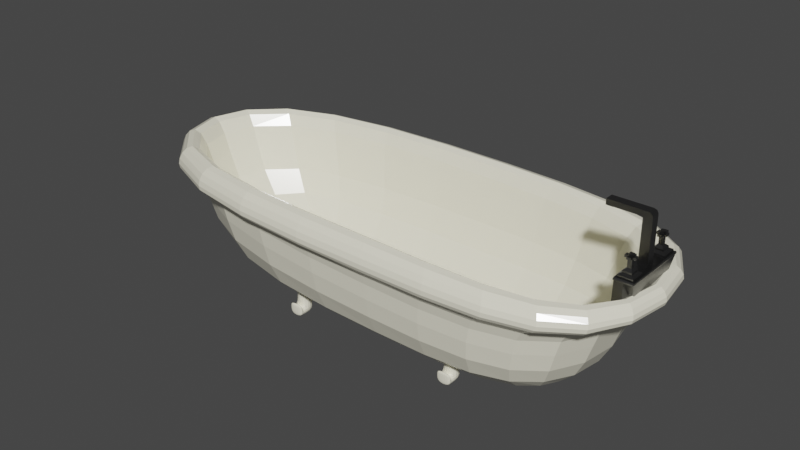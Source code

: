 # Source: Bathtub.blend  (saved by Blender 2.90.8; exported with 4.5.12 LTS)
import bpy
from mathutils import Matrix  # noqa: F401  (used for matrix-valued properties, if any)

bpy.ops.wm.read_factory_settings(use_empty=True)
scene = bpy.context.scene
scene.name = 'Scene'

# ---- collections
col_collection = bpy.data.collections.new('Collection'); scene.collection.children.link(col_collection)

# ---- materials (node trees are filled in below, after node groups)
mat_material = bpy.data.materials.new('Material')
mat_material.alpha_threshold = 0.0
mat_material.use_transparent_shadow = False
mat_material.line_color = (0.0, 0.0, 0.0, 1.0)
mat_material_001 = bpy.data.materials.new('Material.001')
mat_material_001.use_transparent_shadow = False

# ---- material node trees
mat_material.use_nodes = True; mat_material.node_tree.nodes.clear()
_N = mat_material.node_tree.nodes; _L = mat_material.node_tree.links
n0 = _N.new('ShaderNodeOutputMaterial'); n0.name = 'Material Output'; n0.location = (300, 300)
n1 = _N.new('ShaderNodeBsdfPrincipled'); n1.name = 'Principled BSDF'; n1.location = (10, 300)
n1.distribution = 'GGX'
n1.subsurface_method = 'BURLEY'
n1.inputs[0].default_value = (1.0, 0.9638, 0.78, 1.0)
n1.inputs[2].default_value = 0.1955
n1.inputs[3].default_value = 1.45
n1.inputs[13].default_value = 1.0
n1.inputs[27].default_value = (0.0, 0.0, 0.0, 1.0)
n1.inputs[28].default_value = 1.0
_L.new(n1.outputs[0], n0.inputs[0])
n0.is_active_output = True
mat_material_001.use_nodes = True; mat_material_001.node_tree.nodes.clear()
_N = mat_material_001.node_tree.nodes; _L = mat_material_001.node_tree.links
n0 = _N.new('ShaderNodeBsdfPrincipled'); n0.name = 'Principled BSDF'; n0.location = (10, 300)
n0.distribution = 'GGX'
n0.subsurface_method = 'BURLEY'
n0.inputs[0].default_value = (0.1858, 0.1858, 0.1858, 1.0)
n0.inputs[1].default_value = 1.0
n0.inputs[2].default_value = 0.3318
n0.inputs[3].default_value = 1.45
n0.inputs[13].default_value = 0.5045
n0.inputs[27].default_value = (0.0, 0.0, 0.0, 1.0)
n0.inputs[28].default_value = 1.0
n1 = _N.new('ShaderNodeOutputMaterial'); n1.name = 'Material Output'; n1.location = (300, 300)
_L.new(n0.outputs[0], n1.inputs[0])
n1.is_active_output = True

# ---- world
world_world = bpy.data.worlds.new('World'); scene.world = world_world
world_world.use_nodes = True; world_world.node_tree.nodes.clear()
_N = world_world.node_tree.nodes; _L = world_world.node_tree.links
n0 = _N.new('ShaderNodeOutputWorld'); n0.name = 'World Output'; n0.location = (300, 300)
n1 = _N.new('ShaderNodeBackground'); n1.name = 'Background'; n1.location = (10, 300)
n1.inputs[0].default_value = (0.05088, 0.05088, 0.05088, 1.0)
_L.new(n1.outputs[0], n0.inputs[0])
n0.is_active_output = True
world_world.color = (0.05088, 0.05088, 0.05088)
world_world.use_sun_shadow = False
world_world.sun_shadow_jitter_overblur = 0.0

# ---- meshes
me_cube_007 = bpy.data.meshes.new('Cube.007')
me_cube_007.from_pydata([(-0.9277, -0.9277, -1.0), (-1.006, -0.7894, 1.0), (-0.9277, 0.9277, -1.0), (-1.006, 0.7894, 1.0), (0.9277, -0.9277, -1.0), (1.039, -0.7894, 0.8012), (0.9277, 0.9277, -1.0), (1.039, 0.7894, 0.8012), (-1.132, -1.098, 0.7552), (-1.132, 1.098, 0.7552), (1.132, 1.098, 0.6601), (1.132, -1.098, 0.6601), (-1.132, -1.098, 0.3965), (-1.132, 1.098, 0.3965), (1.132, 1.098, 0.3965), (1.132, -1.098, 0.3965), (-0.9891, 0.9184, 0.8046), (0.9954, 0.9366, 0.593), (0.9863, -0.9184, 0.3943), (-0.9891, -0.9184, 0.8046), (-0.8993, -0.7894, -0.8917), (-0.8993, 0.7894, -0.8917), (0.8993, 0.7894, -0.8917), (0.8993, -0.7894, -0.8917), (0.251, 0.9277, -1.0), (0.3061, 1.098, 0.7552), (0.251, -0.9277, -1.0), (0.3061, -1.098, 0.7552), (0.2433, 0.7894, 1.0), (0.2433, -0.7894, 1.0), (0.3061, -1.098, 0.3965), (0.3061, 1.098, 0.3965), (0.2575, 0.9366, 0.593), (0.2485, -0.9184, 0.3943), (0.2433, 0.7894, -0.8917), (0.2433, -0.7894, -0.8917), (-0.2582, -0.6166, -0.9834), (-0.2582, -0.6166, -0.5123), (-0.3182, -0.6166, -0.9834), (-0.3182, -0.6166, -0.5123), (-0.2582, -0.4809, -0.9834), (-0.2582, -0.4809, -0.5123), (-0.3182, -0.4809, -0.9834), (-0.3182, -0.4809, -0.5123), (-0.2582, -0.6166, -0.7478), (-0.3182, -0.6166, -0.7478), (-0.3182, -0.4809, -0.7478), (-0.2582, -0.4809, -0.7478), (-0.3182, -0.6166, -0.8656), (-0.3182, -0.4809, -0.8656), (-0.2582, -0.4809, -0.8656), (-0.2582, -0.6166, -0.8656), (-0.3182, -0.6459, -0.9834), (-0.2582, -0.6459, -0.9834), (-0.3182, -0.6459, -0.8656), (-0.2582, -0.6459, -0.8656), (-0.3182, -0.6763, -0.9834), (-0.2582, -0.6763, -0.9834), (-0.3182, -0.6763, -0.8656), (-0.2582, -0.6763, -0.8656), (-0.2582, -0.6459, -0.8119), (-0.3182, -0.6459, -0.8119), (-0.2582, -0.6763, -0.8119), (-0.3182, -0.6763, -0.8119), (0.4591, -0.6166, -0.9834), (0.4591, -0.6166, -0.5123), (0.399, -0.6166, -0.9834), (0.399, -0.6166, -0.5123), (0.4591, -0.4809, -0.9834), (0.4591, -0.4809, -0.5123), (0.399, -0.4809, -0.9834), (0.399, -0.4809, -0.5123), (0.4591, -0.6166, -0.7478), (0.399, -0.6166, -0.7478), (0.399, -0.4809, -0.7478), (0.4591, -0.4809, -0.7478), (0.399, -0.6166, -0.8656), (0.399, -0.4809, -0.8656), (0.4591, -0.4809, -0.8656), (0.4591, -0.6166, -0.8656), (0.399, -0.6459, -0.9834), (0.4591, -0.6459, -0.9834), (0.399, -0.6459, -0.8656), (0.4591, -0.6459, -0.8656), (0.399, -0.6763, -0.9834), (0.4591, -0.6763, -0.9834), (0.399, -0.6763, -0.8656), (0.4591, -0.6763, -0.8656), (0.4591, -0.6459, -0.8119), (0.399, -0.6459, -0.8119), (0.4591, -0.6763, -0.8119), (0.399, -0.6763, -0.8119), (0.399, 0.6642, -0.9834), (0.399, 0.6642, -0.5123), (0.4591, 0.6642, -0.9834), (0.4591, 0.6642, -0.5123), (0.399, 0.5284, -0.9834), (0.399, 0.5284, -0.5123), (0.4591, 0.5284, -0.9834), (0.4591, 0.5284, -0.5123), (0.399, 0.6642, -0.7478), (0.4591, 0.6642, -0.7478), (0.4591, 0.5284, -0.7478), (0.399, 0.5284, -0.7478), (0.4591, 0.6642, -0.8656), (0.4591, 0.5284, -0.8656), (0.399, 0.5284, -0.8656), (0.399, 0.6642, -0.8656), (0.4591, 0.6934, -0.9834), (0.399, 0.6934, -0.9834), (0.4591, 0.6934, -0.8656), (0.399, 0.6934, -0.8656), (0.4591, 0.7239, -0.9834), (0.399, 0.7239, -0.9834), (0.4591, 0.7239, -0.8656), (0.399, 0.7239, -0.8656), (0.399, 0.6934, -0.8119), (0.4591, 0.6934, -0.8119), (0.399, 0.7239, -0.8119), (0.4591, 0.7239, -0.8119), (-0.3241, 0.6642, -0.9834), (-0.3241, 0.6642, -0.5123), (-0.264, 0.6642, -0.9834), (-0.264, 0.6642, -0.5123), (-0.3241, 0.5284, -0.9834), (-0.3241, 0.5284, -0.5123), (-0.264, 0.5284, -0.9834), (-0.264, 0.5284, -0.5123), (-0.3241, 0.6642, -0.7478), (-0.264, 0.6642, -0.7478), (-0.264, 0.5284, -0.7478), (-0.3241, 0.5284, -0.7478), (-0.264, 0.6642, -0.8656), (-0.264, 0.5284, -0.8656), (-0.3241, 0.5284, -0.8656), (-0.3241, 0.6642, -0.8656), (-0.264, 0.6934, -0.9834), (-0.3241, 0.6934, -0.9834), (-0.264, 0.6934, -0.8656), (-0.3241, 0.6934, -0.8656), (-0.264, 0.7239, -0.9834), (-0.3241, 0.7239, -0.9834), (-0.264, 0.7239, -0.8656), (-0.3241, 0.7239, -0.8656), (-0.3241, 0.6934, -0.8119), (-0.264, 0.6934, -0.8119), (-0.3241, 0.7239, -0.8119), (-0.264, 0.7239, -0.8119)], [], [(12, 8, 9, 13), (31, 25, 10, 14), (14, 10, 11, 15), (30, 27, 8, 12), (24, 6, 4, 26), (5, 7, 22, 23), (1, 3, 9, 8), (28, 7, 10, 25), (7, 5, 11, 10), (29, 1, 8, 27), (33, 30, 12, 19), (17, 14, 15, 18), (32, 31, 14, 17), (19, 12, 13, 16), (0, 19, 16, 2), (24, 32, 17, 6), (6, 17, 18, 4), (26, 33, 19, 0), (34, 21, 20, 35), (3, 1, 20, 21), (29, 5, 23, 35), (28, 3, 21, 34), (7, 28, 34, 22), (1, 29, 35, 20), (22, 34, 35, 23), (4, 18, 33, 26), (2, 16, 32, 24), (16, 13, 31, 32), (18, 15, 30, 33), (5, 29, 27, 11), (3, 28, 25, 9), (2, 24, 26, 0), (15, 11, 27, 30), (13, 9, 25, 31), (44, 37, 39, 45), (45, 39, 43, 46), (46, 43, 41, 47), (47, 41, 37, 44), (38, 42, 40, 36), (43, 39, 37, 41), (50, 47, 44, 51), (49, 46, 47, 50), (48, 45, 46, 49), (51, 44, 45, 48), (48, 38, 52, 54), (38, 48, 49, 42), (42, 49, 50, 40), (40, 50, 51, 36), (55, 54, 61, 60), (36, 51, 55, 53), (51, 48, 54, 55), (38, 36, 53, 52), (57, 59, 58, 56), (54, 52, 56, 58), (53, 55, 59, 57), (52, 53, 57, 56), (60, 61, 63, 62), (54, 58, 63, 61), (59, 55, 60, 62), (58, 59, 62, 63), (72, 65, 67, 73), (73, 67, 71, 74), (74, 71, 69, 75), (75, 69, 65, 72), (66, 70, 68, 64), (71, 67, 65, 69), (78, 75, 72, 79), (77, 74, 75, 78), (76, 73, 74, 77), (79, 72, 73, 76), (76, 66, 80, 82), (66, 76, 77, 70), (70, 77, 78, 68), (68, 78, 79, 64), (83, 82, 89, 88), (64, 79, 83, 81), (79, 76, 82, 83), (66, 64, 81, 80), (85, 87, 86, 84), (82, 80, 84, 86), (81, 83, 87, 85), (80, 81, 85, 84), (88, 89, 91, 90), (82, 86, 91, 89), (87, 83, 88, 90), (86, 87, 90, 91), (100, 93, 95, 101), (101, 95, 99, 102), (102, 99, 97, 103), (103, 97, 93, 100), (94, 98, 96, 92), (99, 95, 93, 97), (106, 103, 100, 107), (105, 102, 103, 106), (104, 101, 102, 105), (107, 100, 101, 104), (104, 94, 108, 110), (94, 104, 105, 98), (98, 105, 106, 96), (96, 106, 107, 92), (111, 110, 117, 116), (92, 107, 111, 109), (107, 104, 110, 111), (94, 92, 109, 108), (113, 115, 114, 112), (110, 108, 112, 114), (109, 111, 115, 113), (108, 109, 113, 112), (116, 117, 119, 118), (110, 114, 119, 117), (115, 111, 116, 118), (114, 115, 118, 119), (128, 121, 123, 129), (129, 123, 127, 130), (130, 127, 125, 131), (131, 125, 121, 128), (122, 126, 124, 120), (127, 123, 121, 125), (134, 131, 128, 135), (133, 130, 131, 134), (132, 129, 130, 133), (135, 128, 129, 132), (132, 122, 136, 138), (122, 132, 133, 126), (126, 133, 134, 124), (124, 134, 135, 120), (139, 138, 145, 144), (120, 135, 139, 137), (135, 132, 138, 139), (122, 120, 137, 136), (141, 143, 142, 140), (138, 136, 140, 142), (137, 139, 143, 141), (136, 137, 141, 140), (144, 145, 147, 146), (138, 142, 147, 145), (143, 139, 144, 146), (142, 143, 146, 147)])
_uv = me_cube_007.uv_layers.new(name='UVMap')
_uv.uv.foreach_set('vector', [0.5854, 0.0, 0.625, 0.0, 0.625, 0.25, 0.5854, 0.25, 0.5854, 0.4088, 0.625, 0.4088, 0.625, 0.5, 0.5854, 0.5, 0.5854, 0.5, 0.625, 0.5, 0.625, 0.75, 0.5854, 0.75, 0.5854, 0.8412, 0.625, 0.8412, 0.625, 1.0, 0.5854, 1.0, 0.2838, 0.5, 0.375, 0.5, 0.375, 0.75, 0.2838, 0.75, 0.6376, 0.7374, 0.6376, 0.5126, 0.6376, 0.5126, 0.6376, 0.7374, 0.8624, 0.7374, 0.8624, 0.5126, 0.875, 0.5, 0.875, 0.75, 0.7196, 0.5126, 0.6376, 0.5126, 0.625, 0.5, 0.7162, 0.5, 0.6376, 0.5126, 0.6376, 0.7374, 0.625, 0.75, 0.625, 0.5, 0.7196, 0.7374, 0.8624, 0.7374, 0.875, 0.75, 0.7162, 0.75, 0.5493, 0.8412, 0.5854, 0.8412, 0.5854, 1.0, 0.5493, 1.0, 0.5493, 0.5, 0.5854, 0.5, 0.5854, 0.75, 0.5493, 0.75, 0.5493, 0.4088, 0.5854, 0.4088, 0.5854, 0.5, 0.5493, 0.5, 0.5493, 0.0, 0.5854, 0.0, 0.5854, 0.25, 0.5493, 0.25, 0.375, 0.0, 0.5493, 0.0, 0.5493, 0.25, 0.375, 0.25, 0.375, 0.4088, 0.5493, 0.4088, 0.5493, 0.5, 0.375, 0.5, 0.375, 0.5, 0.5493, 0.5, 0.5493, 0.75, 0.375, 0.75, 0.375, 0.8412, 0.5493, 0.8412, 0.5493, 1.0, 0.375, 1.0, 0.7196, 0.5126, 0.8624, 0.5126, 0.8624, 0.7374, 0.7196, 0.7374, 0.8624, 0.5126, 0.8624, 0.7374, 0.8624, 0.7374, 0.8624, 0.5126, 0.7196, 0.7374, 0.6376, 0.7374, 0.6376, 0.7374, 0.7196, 0.7374, 0.7196, 0.5126, 0.8624, 0.5126, 0.8624, 0.5126, 0.7196, 0.5126, 0.6376, 0.5126, 0.7196, 0.5126, 0.7196, 0.5126, 0.6376, 0.5126, 0.8624, 0.7374, 0.7196, 0.7374, 0.7196, 0.7374, 0.8624, 0.7374, 0.6376, 0.5126, 0.7196, 0.5126, 0.7196, 0.7374, 0.6376, 0.7374, 0.375, 0.75, 0.5493, 0.75, 0.5493, 0.8412, 0.375, 0.8412, 0.375, 0.25, 0.5493, 0.25, 0.5493, 0.4088, 0.375, 0.4088, 0.5493, 0.25, 0.5854, 0.25, 0.5854, 0.4088, 0.5493, 0.4088, 0.5493, 0.75, 0.5854, 0.75, 0.5854, 0.8412, 0.5493, 0.8412, 0.6376, 0.7374, 0.7196, 0.7374, 0.7162, 0.75, 0.625, 0.75, 0.8624, 0.5126, 0.7196, 0.5126, 0.7162, 0.5, 0.875, 0.5, 0.125, 0.5, 0.2838, 0.5, 0.2838, 0.75, 0.125, 0.75, 0.5854, 0.75, 0.625, 0.75, 0.625, 0.8412, 0.5854, 0.8412, 0.5854, 0.25, 0.625, 0.25, 0.625, 0.4088, 0.5854, 0.4088, 0.5, 0.0, 0.625, 0.0, 0.625, 0.25, 0.5, 0.25, 0.5, 0.25, 0.625, 0.25, 0.625, 0.5, 0.5, 0.5, 0.5, 0.5, 0.625, 0.5, 0.625, 0.75, 0.5, 0.75, 0.5, 0.75, 0.625, 0.75, 0.625, 1.0, 0.5, 1.0, 0.125, 0.5, 0.375, 0.5, 0.375, 0.75, 0.125, 0.75, 0.625, 0.5, 0.875, 0.5, 0.875, 0.75, 0.625, 0.75, 0.4375, 0.75, 0.5, 0.75, 0.5, 1.0, 0.4375, 1.0, 0.4375, 0.5, 0.5, 0.5, 0.5, 0.75, 0.4375, 0.75, 0.4375, 0.25, 0.5, 0.25, 0.5, 0.5, 0.4375, 0.5, 0.4375, 0.0, 0.5, 0.0, 0.5, 0.25, 0.4375, 0.25, 0.4375, 0.25, 0.375, 0.25, 0.375, 0.25, 0.4375, 0.25, 0.375, 0.25, 0.4375, 0.25, 0.4375, 0.5, 0.375, 0.5, 0.375, 0.5, 0.4375, 0.5, 0.4375, 0.75, 0.375, 0.75, 0.375, 0.75, 0.4375, 0.75, 0.4375, 1.0, 0.375, 1.0, 0.4375, 0.0, 0.4375, 0.25, 0.4375, 0.25, 0.4375, 0.0, 0.375, 1.0, 0.4375, 1.0, 0.4375, 1.0, 0.375, 1.0, 0.4375, 0.0, 0.4375, 0.25, 0.4375, 0.25, 0.4375, 0.0, 0.125, 0.5, 0.125, 0.75, 0.125, 0.75, 0.125, 0.5, 0.375, 0.0, 0.4375, 0.0, 0.4375, 0.25, 0.375, 0.25, 0.4375, 0.25, 0.375, 0.25, 0.375, 0.25, 0.4375, 0.25, 0.375, 1.0, 0.4375, 1.0, 0.4375, 1.0, 0.375, 1.0, 0.125, 0.5, 0.125, 0.75, 0.125, 0.75, 0.125, 0.5, 0.4375, 0.0, 0.4375, 0.25, 0.4375, 0.25, 0.4375, 0.0, 0.4375, 0.25, 0.4375, 0.25, 0.4375, 0.25, 0.4375, 0.25, 0.4375, 1.0, 0.4375, 1.0, 0.4375, 1.0, 0.4375, 1.0, 0.4375, 0.25, 0.4375, 0.0, 0.4375, 0.0, 0.4375, 0.25, 0.5, 0.0, 0.625, 0.0, 0.625, 0.25, 0.5, 0.25, 0.5, 0.25, 0.625, 0.25, 0.625, 0.5, 0.5, 0.5, 0.5, 0.5, 0.625, 0.5, 0.625, 0.75, 0.5, 0.75, 0.5, 0.75, 0.625, 0.75, 0.625, 1.0, 0.5, 1.0, 0.125, 0.5, 0.375, 0.5, 0.375, 0.75, 0.125, 0.75, 0.625, 0.5, 0.875, 0.5, 0.875, 0.75, 0.625, 0.75, 0.4375, 0.75, 0.5, 0.75, 0.5, 1.0, 0.4375, 1.0, 0.4375, 0.5, 0.5, 0.5, 0.5, 0.75, 0.4375, 0.75, 0.4375, 0.25, 0.5, 0.25, 0.5, 0.5, 0.4375, 0.5, 0.4375, 0.0, 0.5, 0.0, 0.5, 0.25, 0.4375, 0.25, 0.4375, 0.25, 0.375, 0.25, 0.375, 0.25, 0.4375, 0.25, 0.375, 0.25, 0.4375, 0.25, 0.4375, 0.5, 0.375, 0.5, 0.375, 0.5, 0.4375, 0.5, 0.4375, 0.75, 0.375, 0.75, 0.375, 0.75, 0.4375, 0.75, 0.4375, 1.0, 0.375, 1.0, 0.4375, 0.0, 0.4375, 0.25, 0.4375, 0.25, 0.4375, 0.0, 0.375, 1.0, 0.4375, 1.0, 0.4375, 1.0, 0.375, 1.0, 0.4375, 0.0, 0.4375, 0.25, 0.4375, 0.25, 0.4375, 0.0, 0.125, 0.5, 0.125, 0.75, 0.125, 0.75, 0.125, 0.5, 0.375, 0.0, 0.4375, 0.0, 0.4375, 0.25, 0.375, 0.25, 0.4375, 0.25, 0.375, 0.25, 0.375, 0.25, 0.4375, 0.25, 0.375, 1.0, 0.4375, 1.0, 0.4375, 1.0, 0.375, 1.0, 0.125, 0.5, 0.125, 0.75, 0.125, 0.75, 0.125, 0.5, 0.4375, 0.0, 0.4375, 0.25, 0.4375, 0.25, 0.4375, 0.0, 0.4375, 0.25, 0.4375, 0.25, 0.4375, 0.25, 0.4375, 0.25, 0.4375, 1.0, 0.4375, 1.0, 0.4375, 1.0, 0.4375, 1.0, 0.4375, 0.25, 0.4375, 0.0, 0.4375, 0.0, 0.4375, 0.25, 0.5, 0.0, 0.625, 0.0, 0.625, 0.25, 0.5, 0.25, 0.5, 0.25, 0.625, 0.25, 0.625, 0.5, 0.5, 0.5, 0.5, 0.5, 0.625, 0.5, 0.625, 0.75, 0.5, 0.75, 0.5, 0.75, 0.625, 0.75, 0.625, 1.0, 0.5, 1.0, 0.125, 0.5, 0.375, 0.5, 0.375, 0.75, 0.125, 0.75, 0.625, 0.5, 0.875, 0.5, 0.875, 0.75, 0.625, 0.75, 0.4375, 0.75, 0.5, 0.75, 0.5, 1.0, 0.4375, 1.0, 0.4375, 0.5, 0.5, 0.5, 0.5, 0.75, 0.4375, 0.75, 0.4375, 0.25, 0.5, 0.25, 0.5, 0.5, 0.4375, 0.5, 0.4375, 0.0, 0.5, 0.0, 0.5, 0.25, 0.4375, 0.25, 0.4375, 0.25, 0.375, 0.25, 0.375, 0.25, 0.4375, 0.25, 0.375, 0.25, 0.4375, 0.25, 0.4375, 0.5, 0.375, 0.5, 0.375, 0.5, 0.4375, 0.5, 0.4375, 0.75, 0.375, 0.75, 0.375, 0.75, 0.4375, 0.75, 0.4375, 1.0, 0.375, 1.0, 0.4375, 0.0, 0.4375, 0.25, 0.4375, 0.25, 0.4375, 0.0, 0.375, 1.0, 0.4375, 1.0, 0.4375, 1.0, 0.375, 1.0, 0.4375, 0.0, 0.4375, 0.25, 0.4375, 0.25, 0.4375, 0.0, 0.125, 0.5, 0.125, 0.75, 0.125, 0.75, 0.125, 0.5, 0.375, 0.0, 0.4375, 0.0, 0.4375, 0.25, 0.375, 0.25, 0.4375, 0.25, 0.375, 0.25, 0.375, 0.25, 0.4375, 0.25, 0.375, 1.0, 0.4375, 1.0, 0.4375, 1.0, 0.375, 1.0, 0.125, 0.5, 0.125, 0.75, 0.125, 0.75, 0.125, 0.5, 0.4375, 0.0, 0.4375, 0.25, 0.4375, 0.25, 0.4375, 0.0, 0.4375, 0.25, 0.4375, 0.25, 0.4375, 0.25, 0.4375, 0.25, 0.4375, 1.0, 0.4375, 1.0, 0.4375, 1.0, 0.4375, 1.0, 0.4375, 0.25, 0.4375, 0.0, 0.4375, 0.0, 0.4375, 0.25, 0.5, 0.0, 0.625, 0.0, 0.625, 0.25, 0.5, 0.25, 0.5, 0.25, 0.625, 0.25, 0.625, 0.5, 0.5, 0.5, 0.5, 0.5, 0.625, 0.5, 0.625, 0.75, 0.5, 0.75, 0.5, 0.75, 0.625, 0.75, 0.625, 1.0, 0.5, 1.0, 0.125, 0.5, 0.375, 0.5, 0.375, 0.75, 0.125, 0.75, 0.625, 0.5, 0.875, 0.5, 0.875, 0.75, 0.625, 0.75, 0.4375, 0.75, 0.5, 0.75, 0.5, 1.0, 0.4375, 1.0, 0.4375, 0.5, 0.5, 0.5, 0.5, 0.75, 0.4375, 0.75, 0.4375, 0.25, 0.5, 0.25, 0.5, 0.5, 0.4375, 0.5, 0.4375, 0.0, 0.5, 0.0, 0.5, 0.25, 0.4375, 0.25, 0.4375, 0.25, 0.375, 0.25, 0.375, 0.25, 0.4375, 0.25, 0.375, 0.25, 0.4375, 0.25, 0.4375, 0.5, 0.375, 0.5, 0.375, 0.5, 0.4375, 0.5, 0.4375, 0.75, 0.375, 0.75, 0.375, 0.75, 0.4375, 0.75, 0.4375, 1.0, 0.375, 1.0, 0.4375, 0.0, 0.4375, 0.25, 0.4375, 0.25, 0.4375, 0.0, 0.375, 1.0, 0.4375, 1.0, 0.4375, 1.0, 0.375, 1.0, 0.4375, 0.0, 0.4375, 0.25, 0.4375, 0.25, 0.4375, 0.0, 0.125, 0.5, 0.125, 0.75, 0.125, 0.75, 0.125, 0.5, 0.375, 0.0, 0.4375, 0.0, 0.4375, 0.25, 0.375, 0.25, 0.4375, 0.25, 0.375, 0.25, 0.375, 0.25, 0.4375, 0.25, 0.375, 1.0, 0.4375, 1.0, 0.4375, 1.0, 0.375, 1.0, 0.125, 0.5, 0.125, 0.75, 0.125, 0.75, 0.125, 0.5, 0.4375, 0.0, 0.4375, 0.25, 0.4375, 0.25, 0.4375, 0.0, 0.4375, 0.25, 0.4375, 0.25, 0.4375, 0.25, 0.4375, 0.25, 0.4375, 1.0, 0.4375, 1.0, 0.4375, 1.0, 0.4375, 1.0, 0.4375, 0.25, 0.4375, 0.0, 0.4375, 0.0, 0.4375, 0.25])
me_cube_007.materials.append(mat_material)
me_cube_007.use_remesh_fix_poles = True
me_cube_007.use_remesh_preserve_attributes = False
me_cube_007.use_mirror_vertex_groups = False
me_cube_007.update()
me_cube = bpy.data.meshes.new('Cube')
me_cube.from_pydata([(-0.1245, 1.687, -0.5429), (-0.1149, 1.687, -0.02937), (-0.1245, 2.596, -0.5429), (-0.1149, 2.596, -0.02937), (0.06739, 1.904, -0.4667), (0.1149, 1.687, -0.02937), (0.06739, 2.375, -0.4667), (0.1149, 2.596, -0.02937), (-0.1187, 1.672, -0.01882), (-0.1187, 2.612, -0.01882), (0.1187, 2.612, -0.01882), (0.1187, 1.672, -0.01882), (-0.1187, 1.672, -0.0033), (-0.1187, 2.612, -0.0033), (0.1187, 2.612, -0.0033), (0.1187, 1.672, -0.0033), (-0.09682, 1.705, 0.01134), (-0.09682, 2.578, 0.01134), (0.09682, 2.578, 0.01134), (0.09682, 1.705, 0.01134), (-0.1245, 1.922, -0.5429), (-0.1149, 1.922, -0.02937), (0.06739, 2.026, -0.4667), (0.1149, 1.922, -0.02937), (-0.1187, 1.915, -0.01882), (0.1187, 1.915, -0.01882), (-0.1187, 1.915, -0.0033), (0.1187, 1.915, -0.0033), (-0.09682, 1.904, 0.01134), (0.09682, 1.904, 0.01134), (-0.1149, 2.348, -0.02937), (0.06739, 2.247, -0.4667), (-0.1187, 2.355, -0.01882), (-0.1187, 2.355, -0.0033), (-0.09682, 2.366, 0.01134), (-0.1245, 2.348, -0.5429), (0.1149, 2.348, -0.02937), (0.1187, 2.355, -0.01882), (0.1187, 2.355, -0.0033), (0.09682, 2.366, 0.01134), (-0.05778, 2.194, 0.01134), (-0.1149, 2.596, 0.01134), (0.1149, 2.596, 0.01134), (0.05778, 2.077, 0.01134), (0.1149, 1.687, 0.01134), (-0.1149, 1.687, 0.01134), (-0.05778, 2.077, 0.01134), (0.05778, 2.194, 0.01134), (0.1149, 2.348, 0.01134), (0.1149, 1.922, 0.01134), (-0.1149, 1.922, 0.01134), (-0.1149, 2.348, 0.01134), (-0.09682, 2.366, 0.03784), (-0.09682, 2.578, 0.03784), (0.09682, 2.578, 0.03784), (0.09682, 1.904, 0.03784), (0.09682, 1.705, 0.03784), (-0.09682, 1.705, 0.03784), (-0.09682, 1.904, 0.03784), (0.09682, 2.366, 0.03784), (-0.05782, 2.409, 0.06092), (-0.05782, 2.535, 0.06092), (0.05782, 2.535, 0.06092), (0.05782, 1.864, 0.06092), (0.05782, 1.745, 0.06092), (-0.05782, 1.745, 0.06092), (-0.05782, 1.864, 0.06092), (0.05782, 2.409, 0.06092), (-0.05782, 2.409, 0.08329), (-0.05782, 2.535, 0.08329), (0.05782, 2.535, 0.08329), (0.05782, 1.864, 0.08329), (0.05782, 1.745, 0.08329), (-0.05782, 1.745, 0.08329), (-0.05782, 1.864, 0.08329), (0.05782, 2.409, 0.08329), (-0.02594, 2.444, 0.1121), (-0.02594, 2.5, 0.1121), (0.02594, 2.5, 0.1121), (0.02594, 1.831, 0.1121), (0.02594, 1.778, 0.1121), (-0.02594, 1.778, 0.1121), (-0.02594, 1.831, 0.1121), (0.02594, 2.444, 0.1121), (-0.02594, 2.444, 0.2216), (-0.02594, 2.5, 0.2216), (0.02594, 2.5, 0.2216), (0.02594, 1.831, 0.2216), (0.02594, 1.778, 0.2216), (-0.02594, 1.778, 0.2216), (-0.02594, 1.831, 0.2216), (0.02594, 2.444, 0.2216), (-0.02594, 2.444, 0.2506), (-0.02594, 2.5, 0.2506), (0.02594, 2.5, 0.2506), (0.02594, 1.831, 0.2506), (0.02594, 1.778, 0.2506), (-0.02594, 1.778, 0.2506), (-0.02594, 1.831, 0.2506), (0.02594, 2.444, 0.2506), (-0.02594, 2.444, 0.2754), (-0.02594, 2.5, 0.2754), (0.02594, 2.5, 0.2754), (0.02594, 1.831, 0.2754), (0.02594, 1.778, 0.2754), (-0.02594, 1.778, 0.2754), (-0.02594, 1.831, 0.2754), (0.02594, 2.444, 0.2754), (-0.02594, 2.551, 0.2216), (0.02594, 2.551, 0.2216), (-0.02594, 2.393, 0.2216), (0.02594, 2.393, 0.2216), (-0.02594, 2.551, 0.2506), (0.02594, 2.551, 0.2506), (-0.02594, 2.393, 0.2506), (0.02594, 2.393, 0.2506), (-0.06121, 2.444, 0.2216), (-0.06121, 2.5, 0.2216), (0.06121, 2.5, 0.2216), (0.06121, 2.444, 0.2216), (-0.06121, 2.444, 0.2506), (-0.06121, 2.5, 0.2506), (0.06121, 2.5, 0.2506), (0.06121, 2.444, 0.2506), (0.06708, 1.831, 0.2216), (0.06708, 1.778, 0.2216), (-0.06708, 1.778, 0.2216), (-0.06708, 1.831, 0.2216), (0.06708, 1.831, 0.2506), (0.06708, 1.778, 0.2506), (-0.06708, 1.778, 0.2506), (-0.06708, 1.831, 0.2506), (0.02594, 1.743, 0.2216), (-0.02594, 1.743, 0.2216), (-0.02594, 1.866, 0.2216), (0.02594, 1.866, 0.2216), (0.02594, 1.743, 0.2506), (-0.02594, 1.743, 0.2506), (-0.02594, 1.866, 0.2506), (0.02594, 1.866, 0.2506), (0.05778, 2.194, 0.5705), (0.05778, 2.077, 0.5705), (-0.05778, 2.077, 0.5705), (-0.05778, 2.194, 0.5705), (0.03831, 2.194, 0.629), (0.03831, 2.077, 0.629), (-0.05778, 2.077, 0.6418), (-0.05778, 2.194, 0.6418), (-0.4105, 2.092, 0.5705), (-0.4105, 2.178, 0.5705), (-0.3948, 2.077, 0.6418), (-0.3948, 2.194, 0.6418), (-0.4789, 2.092, 0.5705), (-0.4789, 2.178, 0.5705), (-0.4946, 2.077, 0.6418), (-0.4946, 2.194, 0.6418), (-0.3948, 2.077, 0.5705), (-0.3948, 2.194, 0.5705), (-0.4946, 2.077, 0.5705), (-0.4946, 2.194, 0.5705), (-0.4105, 2.092, 0.5602), (-0.4105, 2.178, 0.5602), (-0.4789, 2.092, 0.5602), (-0.4789, 2.178, 0.5602), (0.05477, 2.077, 0.6018), (-0.05778, 2.077, 0.6062), (-0.05778, 2.194, 0.6062), (0.05477, 2.194, 0.6018), (-0.3948, 2.077, 0.6062), (-0.3948, 2.194, 0.6062), (-0.4946, 2.077, 0.6062), (-0.4946, 2.194, 0.6062), (0.0, 2.596, -0.4544), (0.0, 2.596, -0.02937), (0.0, 1.687, -0.4544), (0.0, 1.687, -0.02937), (0.0, 2.612, -0.01882), (0.0, 1.672, -0.01882), (0.0, 2.612, -0.0033), (0.0, 1.672, -0.0033), (0.0, 2.596, 0.01134), (0.0, 1.687, 0.01134), (0.0, 1.922, 0.01134), (0.0, 1.922, -0.4544), (0.0, 2.348, -0.4544), (0.0, 2.348, 0.01134), (0.0, 2.578, 0.01134), (0.0, 1.705, 0.01134), (0.0, 1.904, 0.01134), (0.0, 2.366, 0.01134), (0.0, 2.077, 0.01134), (0.0, 2.194, 0.01134), (0.0, 2.578, 0.03784), (0.0, 1.705, 0.03784), (0.0, 1.904, 0.03784), (0.0, 2.366, 0.03784), (0.0, 2.535, 0.06092), (0.0, 1.745, 0.06092), (0.0, 1.864, 0.06092), (0.0, 2.409, 0.06092), (0.0, 2.535, 0.08329), (0.0, 1.745, 0.08329), (0.0, 1.864, 0.08329), (0.0, 2.409, 0.08329), (0.0, 2.5, 0.1121), (0.0, 1.778, 0.1121), (0.0, 1.831, 0.1121), (0.0, 2.444, 0.1121), (0.0, 2.5, 0.2216), (0.0, 1.778, 0.2216), (0.0, 1.831, 0.2216), (0.0, 2.444, 0.2216), (0.0, 2.5, 0.2506), (0.0, 1.778, 0.2506), (0.0, 1.831, 0.2506), (0.0, 2.444, 0.2506), (0.0, 2.5, 0.2754), (0.0, 1.778, 0.2754), (0.0, 1.831, 0.2754), (0.0, 2.444, 0.2754), (0.0, 2.551, 0.2216), (0.0, 2.393, 0.2216), (0.0, 2.551, 0.2506), (0.0, 2.393, 0.2506), (0.0, 1.743, 0.2216), (0.0, 1.866, 0.2216), (0.0, 1.743, 0.2506), (0.0, 1.866, 0.2506), (0.0, 2.077, 0.5705), (0.0, 2.194, 0.5705), (0.0, 2.077, 0.6418), (0.0, 2.194, 0.6418), (0.0, 2.194, 0.6062), (0.0, 2.077, 0.6062)], [], [(35, 30, 3, 2), (172, 173, 7, 6), (22, 23, 5, 4), (174, 175, 1, 0), (183, 22, 4, 174), (173, 3, 9, 176), (37, 10, 14, 38), (36, 7, 10, 37), (21, 1, 8, 24), (175, 5, 11, 177), (26, 12, 45, 50), (24, 8, 12, 26), (177, 11, 15, 179), (176, 9, 13, 178), (28, 16, 57, 58), (179, 15, 44, 181), (178, 13, 41, 180), (38, 14, 42, 48), (15, 27, 49, 44), (191, 40, 143, 229), (32, 24, 26, 33), (33, 26, 50, 51), (30, 21, 24, 32), (5, 23, 25, 11), (11, 25, 27, 15), (184, 31, 22, 183), (31, 36, 23, 22), (0, 1, 21, 20), (6, 7, 36, 31), (172, 6, 31, 184), (3, 30, 32, 9), (13, 33, 51, 41), (9, 32, 33, 13), (39, 18, 54, 59), (27, 38, 48, 49), (23, 36, 37, 25), (25, 37, 38, 27), (20, 21, 30, 35), (34, 17, 41, 51), (186, 18, 42, 180), (29, 19, 44, 49), (187, 16, 45, 181), (16, 28, 50, 45), (188, 29, 49, 182), (18, 39, 48, 42), (189, 34, 51, 185), (47, 43, 49, 48), (190, 46, 50, 182), (46, 40, 51, 50), (191, 47, 48, 185), (58, 57, 65, 66), (59, 54, 62, 67), (19, 29, 55, 56), (17, 34, 52, 53), (189, 39, 59, 195), (188, 28, 58, 194), (187, 19, 56, 193), (186, 17, 53, 192), (196, 61, 69, 200), (197, 64, 72, 201), (56, 55, 63, 64), (53, 52, 60, 61), (195, 59, 67, 199), (194, 58, 66, 198), (193, 56, 64, 197), (192, 53, 61, 196), (202, 74, 82, 206), (203, 75, 83, 207), (67, 62, 70, 75), (66, 65, 73, 74), (64, 63, 71, 72), (61, 60, 68, 69), (199, 67, 75, 203), (198, 66, 74, 202), (80, 79, 87, 88), (82, 81, 89, 90), (201, 72, 80, 205), (200, 69, 77, 204), (75, 70, 78, 83), (74, 73, 81, 82), (72, 71, 79, 80), (69, 68, 76, 77), (89, 97, 130, 126), (84, 92, 120, 116), (77, 76, 84, 85), (207, 83, 91, 211), (206, 82, 90, 210), (205, 80, 88, 209), (204, 77, 85, 208), (83, 78, 86, 91), (213, 96, 104, 217), (214, 98, 106, 218), (87, 95, 128, 124), (99, 91, 119, 123), (208, 85, 108, 220), (214, 95, 139, 227), (209, 88, 132, 224), (91, 99, 115, 111), (218, 106, 105, 217), (216, 101, 100, 219), (212, 93, 101, 216), (99, 94, 102, 107), (98, 97, 105, 106), (96, 95, 103, 104), (93, 92, 100, 101), (215, 99, 107, 219), (221, 111, 115, 223), (220, 108, 112, 222), (215, 92, 114, 223), (92, 84, 110, 114), (212, 94, 113, 222), (94, 86, 109, 113), (85, 93, 112, 108), (211, 91, 111, 221), (119, 118, 122, 123), (117, 116, 120, 121), (91, 86, 118, 119), (86, 94, 122, 118), (85, 84, 116, 117), (94, 99, 123, 122), (93, 85, 117, 121), (92, 93, 121, 120), (127, 126, 130, 131), (125, 124, 128, 129), (90, 89, 126, 127), (88, 87, 124, 125), (97, 98, 131, 130), (96, 88, 125, 129), (95, 96, 129, 128), (98, 90, 127, 131), (225, 134, 138, 227), (224, 132, 136, 226), (213, 97, 137, 226), (95, 87, 135, 139), (97, 89, 133, 137), (88, 96, 136, 132), (90, 98, 138, 134), (210, 90, 134, 225), (233, 164, 145, 230), (190, 43, 141, 228), (40, 46, 142, 143), (43, 47, 140, 141), (231, 147, 146, 230), (146, 147, 151, 150), (164, 167, 144, 145), (232, 166, 147, 231), (169, 157, 159, 171), (143, 142, 156, 157), (165, 146, 150, 168), (166, 143, 157, 169), (171, 170, 154, 155), (150, 151, 155, 154), (168, 150, 154, 170), (153, 149, 161, 163), (148, 149, 157, 156), (153, 152, 158, 159), (149, 153, 159, 157), (152, 148, 156, 158), (161, 160, 162, 163), (149, 148, 160, 161), (148, 152, 162, 160), (152, 153, 163, 162), (156, 168, 170, 158), (159, 158, 170, 171), (147, 166, 169, 151), (142, 165, 168, 156), (151, 169, 171, 155), (229, 143, 166, 232), (141, 140, 167, 164), (228, 141, 164, 233), (142, 228, 233, 165), (140, 229, 232, 167), (167, 232, 231, 144), (144, 231, 230, 145), (46, 190, 228, 142), (165, 233, 230, 146), (87, 210, 225, 135), (96, 213, 226, 136), (133, 224, 226, 137), (135, 225, 227, 139), (84, 211, 221, 110), (93, 212, 222, 112), (99, 215, 223, 115), (109, 220, 222, 113), (110, 221, 223, 114), (92, 215, 219, 100), (94, 212, 216, 102), (102, 216, 219, 107), (103, 218, 217, 104), (89, 209, 224, 133), (98, 214, 227, 138), (86, 208, 220, 109), (95, 214, 218, 103), (97, 213, 217, 105), (78, 204, 208, 86), (81, 205, 209, 89), (79, 206, 210, 87), (76, 207, 211, 84), (70, 200, 204, 78), (73, 201, 205, 81), (63, 198, 202, 71), (60, 199, 203, 68), (68, 203, 207, 76), (71, 202, 206, 79), (54, 192, 196, 62), (57, 193, 197, 65), (55, 194, 198, 63), (52, 195, 199, 60), (65, 197, 201, 73), (62, 196, 200, 70), (18, 186, 192, 54), (16, 187, 193, 57), (29, 188, 194, 55), (34, 189, 195, 52), (40, 191, 185, 51), (43, 190, 182, 49), (39, 189, 185, 48), (28, 188, 182, 50), (19, 187, 181, 44), (17, 186, 180, 41), (2, 172, 184, 35), (35, 184, 183, 20), (47, 191, 229, 140), (14, 178, 180, 42), (12, 179, 181, 45), (10, 176, 178, 14), (8, 177, 179, 12), (1, 175, 177, 8), (7, 173, 176, 10), (20, 183, 174, 0), (4, 5, 175, 174), (2, 3, 173, 172)])
_uv = me_cube.uv_layers.new(name='UVMap')
_uv.uv.foreach_set('vector', [0.375, 0.1818, 0.625, 0.1818, 0.625, 0.25, 0.375, 0.25, 0.375, 0.375, 0.625, 0.375, 0.625, 0.5, 0.375, 0.5, 0.375, 0.6854, 0.625, 0.6854, 0.625, 0.75, 0.375, 0.75, 0.375, 0.875, 0.625, 0.875, 0.625, 1.0, 0.375, 1.0, 0.25, 0.6854, 0.375, 0.6854, 0.375, 0.75, 0.25, 0.75, 0.625, 0.375, 0.625, 0.25, 0.625, 0.25, 0.625, 0.375, 0.625, 0.5682, 0.625, 0.5, 0.625, 0.5, 0.625, 0.5682, 0.625, 0.5682, 0.625, 0.5, 0.625, 0.5, 0.625, 0.5682, 0.625, 0.06456, 0.625, 0.0, 0.625, 0.0, 0.625, 0.06456, 0.625, 0.875, 0.625, 0.75, 0.625, 0.75, 0.625, 0.875, 0.625, 0.06456, 0.625, 0.0, 0.625, 0.0, 0.625, 0.06456, 0.625, 0.06456, 0.625, 0.0, 0.625, 0.0, 0.625, 0.06456, 0.625, 0.875, 0.625, 0.75, 0.625, 0.75, 0.625, 0.875, 0.625, 0.375, 0.625, 0.25, 0.625, 0.25, 0.625, 0.375, 0.8554, 0.6904, 0.8554, 0.745, 0.8554, 0.745, 0.8554, 0.6904, 0.625, 0.875, 0.625, 0.75, 0.625, 0.75, 0.625, 0.875, 0.625, 0.375, 0.625, 0.25, 0.625, 0.25, 0.625, 0.375, 0.625, 0.5682, 0.625, 0.5, 0.625, 0.5, 0.625, 0.5682, 0.625, 0.75, 0.625, 0.6854, 0.625, 0.6854, 0.625, 0.75, 0.75, 0.5814, 0.8227, 0.5814, 0.8227, 0.5814, 0.75, 0.5814, 0.625, 0.1818, 0.625, 0.06456, 0.625, 0.06456, 0.625, 0.1818, 0.625, 0.1818, 0.625, 0.06456, 0.625, 0.06456, 0.625, 0.1818, 0.625, 0.1818, 0.625, 0.06456, 0.625, 0.06456, 0.625, 0.1818, 0.625, 0.75, 0.625, 0.6854, 0.625, 0.6854, 0.625, 0.75, 0.625, 0.75, 0.625, 0.6854, 0.625, 0.6854, 0.625, 0.75, 0.25, 0.5682, 0.375, 0.5682, 0.375, 0.6854, 0.25, 0.6854, 0.375, 0.5682, 0.625, 0.5682, 0.625, 0.6854, 0.375, 0.6854, 0.375, 0.0, 0.625, 0.0, 0.625, 0.06456, 0.375, 0.06456, 0.375, 0.5, 0.625, 0.5, 0.625, 0.5682, 0.375, 0.5682, 0.25, 0.5, 0.375, 0.5, 0.375, 0.5682, 0.25, 0.5682, 0.625, 0.25, 0.625, 0.1818, 0.625, 0.1818, 0.625, 0.25, 0.625, 0.25, 0.625, 0.1818, 0.625, 0.1818, 0.625, 0.25, 0.625, 0.25, 0.625, 0.1818, 0.625, 0.1818, 0.625, 0.25, 0.6446, 0.5632, 0.6446, 0.505, 0.6446, 0.505, 0.6446, 0.5632, 0.625, 0.6854, 0.625, 0.5682, 0.625, 0.5682, 0.625, 0.6854, 0.625, 0.6854, 0.625, 0.5682, 0.625, 0.5682, 0.625, 0.6854, 0.625, 0.6854, 0.625, 0.5682, 0.625, 0.5682, 0.625, 0.6854, 0.375, 0.06456, 0.625, 0.06456, 0.625, 0.1818, 0.375, 0.1818, 0.8554, 0.5632, 0.8554, 0.505, 0.875, 0.5, 0.875, 0.5682, 0.75, 0.505, 0.6446, 0.505, 0.625, 0.5, 0.75, 0.5, 0.6446, 0.6904, 0.6446, 0.745, 0.625, 0.75, 0.625, 0.6854, 0.75, 0.745, 0.8554, 0.745, 0.875, 0.75, 0.75, 0.75, 0.8554, 0.745, 0.8554, 0.6904, 0.875, 0.6854, 0.875, 0.75, 0.75, 0.6904, 0.6446, 0.6904, 0.625, 0.6854, 0.75, 0.6854, 0.6446, 0.505, 0.6446, 0.5632, 0.625, 0.5682, 0.625, 0.5, 0.75, 0.5632, 0.8554, 0.5632, 0.875, 0.5682, 0.75, 0.5682, 0.6773, 0.5814, 0.6773, 0.6722, 0.625, 0.6854, 0.625, 0.5682, 0.75, 0.6722, 0.8227, 0.6722, 0.875, 0.6854, 0.75, 0.6854, 0.8227, 0.6722, 0.8227, 0.5814, 0.875, 0.5682, 0.875, 0.6854, 0.75, 0.5814, 0.6773, 0.5814, 0.625, 0.5682, 0.75, 0.5682, 0.8554, 0.6904, 0.8554, 0.745, 0.8554, 0.745, 0.8554, 0.6904, 0.6446, 0.5632, 0.6446, 0.505, 0.6446, 0.505, 0.6446, 0.5632, 0.6446, 0.745, 0.6446, 0.6904, 0.6446, 0.6904, 0.6446, 0.745, 0.8554, 0.505, 0.8554, 0.5632, 0.8554, 0.5632, 0.8554, 0.505, 0.75, 0.5632, 0.6446, 0.5632, 0.6446, 0.5632, 0.75, 0.5632, 0.75, 0.6904, 0.8554, 0.6904, 0.8554, 0.6904, 0.75, 0.6904, 0.75, 0.745, 0.6446, 0.745, 0.6446, 0.745, 0.75, 0.745, 0.75, 0.505, 0.8554, 0.505, 0.8554, 0.505, 0.75, 0.505, 0.75, 0.505, 0.8554, 0.505, 0.8554, 0.505, 0.75, 0.505, 0.75, 0.745, 0.6446, 0.745, 0.6446, 0.745, 0.75, 0.745, 0.6446, 0.745, 0.6446, 0.6904, 0.6446, 0.6904, 0.6446, 0.745, 0.8554, 0.505, 0.8554, 0.5632, 0.8554, 0.5632, 0.8554, 0.505, 0.75, 0.5632, 0.6446, 0.5632, 0.6446, 0.5632, 0.75, 0.5632, 0.75, 0.6904, 0.8554, 0.6904, 0.8554, 0.6904, 0.75, 0.6904, 0.75, 0.745, 0.6446, 0.745, 0.6446, 0.745, 0.75, 0.745, 0.75, 0.505, 0.8554, 0.505, 0.8554, 0.505, 0.75, 0.505, 0.75, 0.6904, 0.8554, 0.6904, 0.8554, 0.6904, 0.75, 0.6904, 0.75, 0.5632, 0.6446, 0.5632, 0.6446, 0.5632, 0.75, 0.5632, 0.6446, 0.5632, 0.6446, 0.505, 0.6446, 0.505, 0.6446, 0.5632, 0.8554, 0.6904, 0.8554, 0.745, 0.8554, 0.745, 0.8554, 0.6904, 0.6446, 0.745, 0.6446, 0.6904, 0.6446, 0.6904, 0.6446, 0.745, 0.8554, 0.505, 0.8554, 0.5632, 0.8554, 0.5632, 0.8554, 0.505, 0.75, 0.5632, 0.6446, 0.5632, 0.6446, 0.5632, 0.75, 0.5632, 0.75, 0.6904, 0.8554, 0.6904, 0.8554, 0.6904, 0.75, 0.6904, 0.6446, 0.745, 0.6446, 0.6904, 0.6446, 0.6904, 0.6446, 0.745, 0.8554, 0.6904, 0.8554, 0.745, 0.8554, 0.745, 0.8554, 0.6904, 0.75, 0.745, 0.6446, 0.745, 0.6446, 0.745, 0.75, 0.745, 0.75, 0.505, 0.8554, 0.505, 0.8554, 0.505, 0.75, 0.505, 0.6446, 0.5632, 0.6446, 0.505, 0.6446, 0.505, 0.6446, 0.5632, 0.8554, 0.6904, 0.8554, 0.745, 0.8554, 0.745, 0.8554, 0.6904, 0.6446, 0.745, 0.6446, 0.6904, 0.6446, 0.6904, 0.6446, 0.745, 0.8554, 0.505, 0.8554, 0.5632, 0.8554, 0.5632, 0.8554, 0.505, 0.8554, 0.745, 0.8554, 0.745, 0.8554, 0.745, 0.8554, 0.745, 0.8554, 0.5632, 0.8554, 0.5632, 0.8554, 0.5632, 0.8554, 0.5632, 0.8554, 0.505, 0.8554, 0.5632, 0.8554, 0.5632, 0.8554, 0.505, 0.75, 0.5632, 0.6446, 0.5632, 0.6446, 0.5632, 0.75, 0.5632, 0.75, 0.6904, 0.8554, 0.6904, 0.8554, 0.6904, 0.75, 0.6904, 0.75, 0.745, 0.6446, 0.745, 0.6446, 0.745, 0.75, 0.745, 0.75, 0.505, 0.8554, 0.505, 0.8554, 0.505, 0.75, 0.505, 0.6446, 0.5632, 0.6446, 0.505, 0.6446, 0.505, 0.6446, 0.5632, 0.75, 0.745, 0.6446, 0.745, 0.6446, 0.745, 0.75, 0.745, 0.75, 0.6904, 0.8554, 0.6904, 0.8554, 0.6904, 0.75, 0.6904, 0.6446, 0.6904, 0.6446, 0.6904, 0.6446, 0.6904, 0.6446, 0.6904, 0.6446, 0.5632, 0.6446, 0.5632, 0.6446, 0.5632, 0.6446, 0.5632, 0.75, 0.505, 0.8554, 0.505, 0.8554, 0.505, 0.75, 0.505, 0.75, 0.6904, 0.6446, 0.6904, 0.6446, 0.6904, 0.75, 0.6904, 0.75, 0.745, 0.6446, 0.745, 0.6446, 0.745, 0.75, 0.745, 0.6446, 0.5632, 0.6446, 0.5632, 0.6446, 0.5632, 0.6446, 0.5632, 0.75, 0.6904, 0.8554, 0.6904, 0.8554, 0.745, 0.75, 0.745, 0.75, 0.505, 0.8554, 0.505, 0.8554, 0.5632, 0.75, 0.5632, 0.75, 0.505, 0.8554, 0.505, 0.8554, 0.505, 0.75, 0.505, 0.6446, 0.5632, 0.6446, 0.505, 0.6446, 0.505, 0.6446, 0.5632, 0.8554, 0.6904, 0.8554, 0.745, 0.8554, 0.745, 0.8554, 0.6904, 0.6446, 0.745, 0.6446, 0.6904, 0.6446, 0.6904, 0.6446, 0.745, 0.8554, 0.505, 0.8554, 0.5632, 0.8554, 0.5632, 0.8554, 0.505, 0.75, 0.5632, 0.6446, 0.5632, 0.6446, 0.5632, 0.75, 0.5632, 0.75, 0.5632, 0.6446, 0.5632, 0.6446, 0.5632, 0.75, 0.5632, 0.75, 0.505, 0.8554, 0.505, 0.8554, 0.505, 0.75, 0.505, 0.75, 0.5632, 0.8554, 0.5632, 0.8554, 0.5632, 0.75, 0.5632, 0.8554, 0.5632, 0.8554, 0.5632, 0.8554, 0.5632, 0.8554, 0.5632, 0.75, 0.505, 0.6446, 0.505, 0.6446, 0.505, 0.75, 0.505, 0.6446, 0.505, 0.6446, 0.505, 0.6446, 0.505, 0.6446, 0.505, 0.8554, 0.505, 0.8554, 0.505, 0.8554, 0.505, 0.8554, 0.505, 0.75, 0.5632, 0.6446, 0.5632, 0.6446, 0.5632, 0.75, 0.5632, 0.6446, 0.5632, 0.6446, 0.505, 0.6446, 0.505, 0.6446, 0.5632, 0.8554, 0.505, 0.8554, 0.5632, 0.8554, 0.5632, 0.8554, 0.505, 0.6446, 0.5632, 0.6446, 0.505, 0.6446, 0.505, 0.6446, 0.5632, 0.6446, 0.505, 0.6446, 0.505, 0.6446, 0.505, 0.6446, 0.505, 0.8554, 0.505, 0.8554, 0.5632, 0.8554, 0.5632, 0.8554, 0.505, 0.6446, 0.505, 0.6446, 0.5632, 0.6446, 0.5632, 0.6446, 0.505, 0.8554, 0.505, 0.8554, 0.505, 0.8554, 0.505, 0.8554, 0.505, 0.8554, 0.5632, 0.8554, 0.505, 0.8554, 0.505, 0.8554, 0.5632, 0.8554, 0.6904, 0.8554, 0.745, 0.8554, 0.745, 0.8554, 0.6904, 0.6446, 0.745, 0.6446, 0.6904, 0.6446, 0.6904, 0.6446, 0.745, 0.8554, 0.6904, 0.8554, 0.745, 0.8554, 0.745, 0.8554, 0.6904, 0.6446, 0.745, 0.6446, 0.6904, 0.6446, 0.6904, 0.6446, 0.745, 0.8554, 0.745, 0.8554, 0.6904, 0.8554, 0.6904, 0.8554, 0.745, 0.6446, 0.745, 0.6446, 0.745, 0.6446, 0.745, 0.6446, 0.745, 0.6446, 0.6904, 0.6446, 0.745, 0.6446, 0.745, 0.6446, 0.6904, 0.8554, 0.6904, 0.8554, 0.6904, 0.8554, 0.6904, 0.8554, 0.6904, 0.75, 0.6904, 0.8554, 0.6904, 0.8554, 0.6904, 0.75, 0.6904, 0.75, 0.745, 0.6446, 0.745, 0.6446, 0.745, 0.75, 0.745, 0.75, 0.745, 0.8554, 0.745, 0.8554, 0.745, 0.75, 0.745, 0.6446, 0.6904, 0.6446, 0.6904, 0.6446, 0.6904, 0.6446, 0.6904, 0.8554, 0.745, 0.8554, 0.745, 0.8554, 0.745, 0.8554, 0.745, 0.6446, 0.745, 0.6446, 0.745, 0.6446, 0.745, 0.6446, 0.745, 0.8554, 0.6904, 0.8554, 0.6904, 0.8554, 0.6904, 0.8554, 0.6904, 0.75, 0.6904, 0.8554, 0.6904, 0.8554, 0.6904, 0.75, 0.6904, 0.75, 0.6722, 0.6773, 0.6722, 0.6773, 0.6722, 0.75, 0.6722, 0.75, 0.6722, 0.6773, 0.6722, 0.6773, 0.6722, 0.75, 0.6722, 0.8227, 0.5814, 0.8227, 0.6722, 0.8227, 0.6722, 0.8227, 0.5814, 0.6773, 0.6722, 0.6773, 0.5814, 0.6773, 0.5814, 0.6773, 0.6722, 0.75, 0.5814, 0.8227, 0.5814, 0.8227, 0.6722, 0.75, 0.6722, 0.8227, 0.6722, 0.8227, 0.5814, 0.8227, 0.5814, 0.8227, 0.6722, 0.6773, 0.6722, 0.6773, 0.5814, 0.6773, 0.5814, 0.6773, 0.6722, 0.75, 0.5814, 0.8227, 0.5814, 0.8227, 0.5814, 0.75, 0.5814, 0.8227, 0.5814, 0.8227, 0.5814, 0.8227, 0.5814, 0.8227, 0.5814, 0.8227, 0.5814, 0.8227, 0.6722, 0.8227, 0.6722, 0.8227, 0.5814, 0.8227, 0.6722, 0.8227, 0.6722, 0.8227, 0.6722, 0.8227, 0.6722, 0.8227, 0.5814, 0.8227, 0.5814, 0.8227, 0.5814, 0.8227, 0.5814, 0.8227, 0.5814, 0.8227, 0.6722, 0.8227, 0.6722, 0.8227, 0.5814, 0.8227, 0.6722, 0.8227, 0.5814, 0.8227, 0.5814, 0.8227, 0.6722, 0.8227, 0.6722, 0.8227, 0.6722, 0.8227, 0.6722, 0.8227, 0.6722, 0.8227, 0.5935, 0.8227, 0.5935, 0.8227, 0.5935, 0.8227, 0.5935, 0.8227, 0.6601, 0.8227, 0.5935, 0.8227, 0.5814, 0.8227, 0.6722, 0.8227, 0.5935, 0.8227, 0.6601, 0.8227, 0.6722, 0.8227, 0.5814, 0.8227, 0.5935, 0.8227, 0.5935, 0.8227, 0.5814, 0.8227, 0.5814, 0.8227, 0.6601, 0.8227, 0.6601, 0.8227, 0.6722, 0.8227, 0.6722, 0.8227, 0.5935, 0.8227, 0.6601, 0.8227, 0.6601, 0.8227, 0.5935, 0.8227, 0.5935, 0.8227, 0.6601, 0.8227, 0.6601, 0.8227, 0.5935, 0.8227, 0.6601, 0.8227, 0.6601, 0.8227, 0.6601, 0.8227, 0.6601, 0.8227, 0.6601, 0.8227, 0.5935, 0.8227, 0.5935, 0.8227, 0.6601, 0.8227, 0.6722, 0.8227, 0.6722, 0.8227, 0.6722, 0.8227, 0.6722, 0.8227, 0.5814, 0.8227, 0.6722, 0.8227, 0.6722, 0.8227, 0.5814, 0.8227, 0.5814, 0.8227, 0.5814, 0.8227, 0.5814, 0.8227, 0.5814, 0.8227, 0.6722, 0.8227, 0.6722, 0.8227, 0.6722, 0.8227, 0.6722, 0.8227, 0.5814, 0.8227, 0.5814, 0.8227, 0.5814, 0.8227, 0.5814, 0.75, 0.5814, 0.8227, 0.5814, 0.8227, 0.5814, 0.75, 0.5814, 0.6773, 0.6722, 0.6773, 0.5814, 0.6773, 0.5814, 0.6773, 0.6722, 0.75, 0.6722, 0.6773, 0.6722, 0.6773, 0.6722, 0.75, 0.6722, 0.8227, 0.6722, 0.75, 0.6722, 0.75, 0.6722, 0.8227, 0.6722, 0.6773, 0.5814, 0.75, 0.5814, 0.75, 0.5814, 0.6773, 0.5814, 0.6773, 0.5814, 0.75, 0.5814, 0.75, 0.5814, 0.6773, 0.5814, 0.6773, 0.5814, 0.75, 0.5814, 0.75, 0.6722, 0.6773, 0.6722, 0.8227, 0.6722, 0.75, 0.6722, 0.75, 0.6722, 0.8227, 0.6722, 0.8227, 0.6722, 0.75, 0.6722, 0.75, 0.6722, 0.8227, 0.6722, 0.6446, 0.6904, 0.75, 0.6904, 0.75, 0.6904, 0.6446, 0.6904, 0.6446, 0.745, 0.75, 0.745, 0.75, 0.745, 0.6446, 0.745, 0.8554, 0.745, 0.75, 0.745, 0.75, 0.745, 0.8554, 0.745, 0.6446, 0.6904, 0.75, 0.6904, 0.75, 0.6904, 0.6446, 0.6904, 0.8554, 0.5632, 0.75, 0.5632, 0.75, 0.5632, 0.8554, 0.5632, 0.8554, 0.505, 0.75, 0.505, 0.75, 0.505, 0.8554, 0.505, 0.6446, 0.5632, 0.75, 0.5632, 0.75, 0.5632, 0.6446, 0.5632, 0.6446, 0.505, 0.75, 0.505, 0.75, 0.505, 0.6446, 0.505, 0.8554, 0.5632, 0.75, 0.5632, 0.75, 0.5632, 0.8554, 0.5632, 0.8554, 0.5632, 0.75, 0.5632, 0.75, 0.5632, 0.8554, 0.5632, 0.6446, 0.505, 0.75, 0.505, 0.75, 0.505, 0.6446, 0.505, 0.6446, 0.505, 0.75, 0.505, 0.75, 0.5632, 0.6446, 0.5632, 0.6446, 0.6904, 0.75, 0.6904, 0.75, 0.745, 0.6446, 0.745, 0.8554, 0.745, 0.75, 0.745, 0.75, 0.745, 0.8554, 0.745, 0.8554, 0.6904, 0.75, 0.6904, 0.75, 0.6904, 0.8554, 0.6904, 0.6446, 0.505, 0.75, 0.505, 0.75, 0.505, 0.6446, 0.505, 0.6446, 0.6904, 0.75, 0.6904, 0.75, 0.6904, 0.6446, 0.6904, 0.8554, 0.745, 0.75, 0.745, 0.75, 0.745, 0.8554, 0.745, 0.6446, 0.505, 0.75, 0.505, 0.75, 0.505, 0.6446, 0.505, 0.8554, 0.745, 0.75, 0.745, 0.75, 0.745, 0.8554, 0.745, 0.6446, 0.6904, 0.75, 0.6904, 0.75, 0.6904, 0.6446, 0.6904, 0.8554, 0.5632, 0.75, 0.5632, 0.75, 0.5632, 0.8554, 0.5632, 0.6446, 0.505, 0.75, 0.505, 0.75, 0.505, 0.6446, 0.505, 0.8554, 0.745, 0.75, 0.745, 0.75, 0.745, 0.8554, 0.745, 0.6446, 0.6904, 0.75, 0.6904, 0.75, 0.6904, 0.6446, 0.6904, 0.8554, 0.5632, 0.75, 0.5632, 0.75, 0.5632, 0.8554, 0.5632, 0.8554, 0.5632, 0.75, 0.5632, 0.75, 0.5632, 0.8554, 0.5632, 0.6446, 0.6904, 0.75, 0.6904, 0.75, 0.6904, 0.6446, 0.6904, 0.6446, 0.505, 0.75, 0.505, 0.75, 0.505, 0.6446, 0.505, 0.8554, 0.745, 0.75, 0.745, 0.75, 0.745, 0.8554, 0.745, 0.6446, 0.6904, 0.75, 0.6904, 0.75, 0.6904, 0.6446, 0.6904, 0.8554, 0.5632, 0.75, 0.5632, 0.75, 0.5632, 0.8554, 0.5632, 0.8554, 0.745, 0.75, 0.745, 0.75, 0.745, 0.8554, 0.745, 0.6446, 0.505, 0.75, 0.505, 0.75, 0.505, 0.6446, 0.505, 0.6446, 0.505, 0.75, 0.505, 0.75, 0.505, 0.6446, 0.505, 0.8554, 0.745, 0.75, 0.745, 0.75, 0.745, 0.8554, 0.745, 0.6446, 0.6904, 0.75, 0.6904, 0.75, 0.6904, 0.6446, 0.6904, 0.8554, 0.5632, 0.75, 0.5632, 0.75, 0.5632, 0.8554, 0.5632, 0.8227, 0.5814, 0.75, 0.5814, 0.75, 0.5682, 0.875, 0.5682, 0.6773, 0.6722, 0.75, 0.6722, 0.75, 0.6854, 0.625, 0.6854, 0.6446, 0.5632, 0.75, 0.5632, 0.75, 0.5682, 0.625, 0.5682, 0.8554, 0.6904, 0.75, 0.6904, 0.75, 0.6854, 0.875, 0.6854, 0.6446, 0.745, 0.75, 0.745, 0.75, 0.75, 0.625, 0.75, 0.8554, 0.505, 0.75, 0.505, 0.75, 0.5, 0.875, 0.5, 0.125, 0.5, 0.25, 0.5, 0.25, 0.5682, 0.125, 0.5682, 0.125, 0.5682, 0.25, 0.5682, 0.25, 0.6854, 0.125, 0.6854, 0.6773, 0.5814, 0.75, 0.5814, 0.75, 0.5814, 0.6773, 0.5814, 0.625, 0.5, 0.625, 0.375, 0.625, 0.375, 0.625, 0.5, 0.625, 1.0, 0.625, 0.875, 0.625, 0.875, 0.625, 1.0, 0.625, 0.5, 0.625, 0.375, 0.625, 0.375, 0.625, 0.5, 0.625, 1.0, 0.625, 0.875, 0.625, 0.875, 0.625, 1.0, 0.625, 1.0, 0.625, 0.875, 0.625, 0.875, 0.625, 1.0, 0.625, 0.5, 0.625, 0.375, 0.625, 0.375, 0.625, 0.5, 0.125, 0.6854, 0.25, 0.6854, 0.25, 0.75, 0.125, 0.75, 0.375, 0.75, 0.625, 0.75, 0.625, 0.875, 0.375, 0.875, 0.375, 0.25, 0.625, 0.25, 0.625, 0.375, 0.375, 0.375])
me_cube.materials.append(mat_material_001)
me_cube.use_remesh_fix_poles = True
me_cube.use_remesh_preserve_attributes = False
me_cube.use_mirror_vertex_groups = False
me_cube.update()

# ---- objects
ob_cube = bpy.data.objects.new('Cube', me_cube_007)
ob_cube_001 = bpy.data.objects.new('Cube.001', me_cube)

# ---- transforms, parenting, visibility, modifiers, constraints
ob_cube.location = (0.0, 0.0, 0.9001)
ob_cube.scale = (2.385, 1.0, 0.7299)
ob_cube.lineart.crease_threshold = 0.0
_m = ob_cube.modifiers.new('Subdivision', 'SUBSURF')
_m.uv_smooth = 'PRESERVE_CORNERS'
_m.levels = 5
ob_cube_001.location = (2.399, -1.535, 1.539)
ob_cube_001.scale = (0.716, 0.716, 0.716)
ob_cube_001.lineart.crease_threshold = 0.0

# ---- collection membership
col_collection.objects.link(ob_cube)
col_collection.objects.link(ob_cube_001)

# ---- scene / render settings (as saved in the file)
scene.frame_start = 1; scene.frame_end = 250; scene.frame_set(1)
scene.render.engine = 'BLENDER_EEVEE_NEXT'
scene.cycles.use_denoising = False
scene.cycles.samples = 128
scene.cycles.sampling_pattern = 'TABULATED_SOBOL'
scene.cycles.use_adaptive_sampling = False
scene.cycles.use_light_tree = False
scene.view_settings.view_transform = 'Filmic'
bpy.context.view_layer.update()

# ---- added for rendering (the .blend has no active camera and no usable light): camera, sun
cam_auto = bpy.data.cameras.new('AutoCamera')
cam_auto.lens = 50.0
cam_auto.sensor_width = 36.0
cam_auto.clip_end = 1000.0
ob_auto_camera = bpy.data.objects.new('AutoCamera', cam_auto)
scene.collection.objects.link(ob_auto_camera)
ob_auto_camera.location = (5.65097, -6.78116, 5.60519)
ob_auto_camera.rotation_euler = (1.09748, -7.21219e-08, 0.694738)
scene.camera = ob_auto_camera
light_auto_sun = bpy.data.lights.new('AutoSun', 'SUN')
light_auto_sun.energy = 3.0
light_auto_sun.angle = 0.0523599
ob_auto_sun = bpy.data.objects.new('AutoSun', light_auto_sun)
scene.collection.objects.link(ob_auto_sun)
ob_auto_sun.rotation_euler = (0.872665, 0.174533, 0.523599)
bpy.context.view_layer.update()
